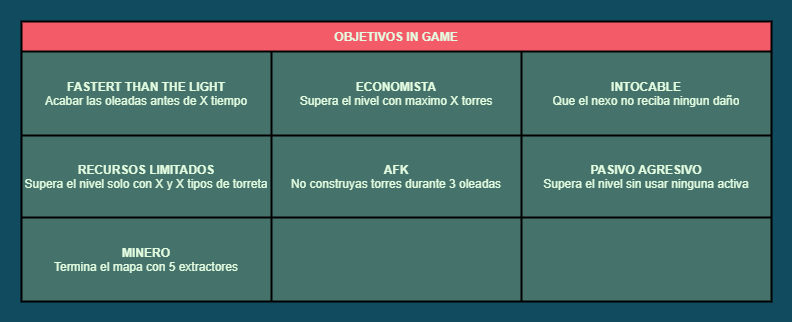

The diagram above was exported from draw.io. Its source (the exported page's mxGraphModel, read from the mxfile embedded in the PNG):
<mxGraphModel dx="1422" dy="822" grid="1" gridSize="10" guides="1" tooltips="1" connect="1" arrows="1" fold="1" page="1" pageScale="1" pageWidth="827" pageHeight="1169" background="#114B5F" math="0" shadow="0">
  <root>
    <mxCell id="0" />
    <mxCell id="1" parent="0" />
    <mxCell id="hodW0bYAvui1d6r1l_9s-1" value="OBJETIVOS IN GAME" style="shape=table;html=1;whiteSpace=wrap;startSize=30;container=1;collapsible=0;childLayout=tableLayout;fontStyle=1;align=center;rounded=0;sketch=0;fontColor=#E4FDE1;fillColor=#F45B69;swimlaneFillColor=#45736B;strokeWidth=2;" vertex="1" parent="1">
      <mxGeometry x="39" y="100" width="750" height="280" as="geometry" />
    </mxCell>
    <mxCell id="hodW0bYAvui1d6r1l_9s-2" value="" style="shape=partialRectangle;html=1;whiteSpace=wrap;collapsible=0;dropTarget=0;pointerEvents=0;fillColor=none;top=0;left=0;bottom=0;right=0;points=[[0,0.5],[1,0.5]];portConstraint=eastwest;strokeColor=#028090;fontColor=#E4FDE1;" vertex="1" parent="hodW0bYAvui1d6r1l_9s-1">
      <mxGeometry y="30" width="750" height="84" as="geometry" />
    </mxCell>
    <mxCell id="hodW0bYAvui1d6r1l_9s-3" value="&lt;b&gt;FASTERT THAN THE LIGHT&lt;/b&gt;&lt;br&gt;Acabar las oleadas antes de X tiempo" style="shape=partialRectangle;html=1;whiteSpace=wrap;connectable=0;fillColor=none;top=0;left=0;bottom=0;right=0;overflow=hidden;strokeColor=#028090;fontColor=#E4FDE1;" vertex="1" parent="hodW0bYAvui1d6r1l_9s-2">
      <mxGeometry width="250" height="84" as="geometry" />
    </mxCell>
    <mxCell id="hodW0bYAvui1d6r1l_9s-4" value="&lt;b&gt;ECONOMISTA&lt;/b&gt;&lt;br&gt;Supera el nivel con maximo X torres" style="shape=partialRectangle;html=1;whiteSpace=wrap;connectable=0;fillColor=none;top=0;left=0;bottom=0;right=0;overflow=hidden;strokeColor=#028090;fontColor=#E4FDE1;" vertex="1" parent="hodW0bYAvui1d6r1l_9s-2">
      <mxGeometry x="250" width="250" height="84" as="geometry" />
    </mxCell>
    <mxCell id="hodW0bYAvui1d6r1l_9s-5" value="&lt;b&gt;INTOCABLE&lt;/b&gt;&lt;br&gt;Que el nexo no reciba ningun daño" style="shape=partialRectangle;html=1;whiteSpace=wrap;connectable=0;fillColor=none;top=0;left=0;bottom=0;right=0;overflow=hidden;strokeColor=#028090;fontColor=#E4FDE1;" vertex="1" parent="hodW0bYAvui1d6r1l_9s-2">
      <mxGeometry x="500" width="250" height="84" as="geometry" />
    </mxCell>
    <mxCell id="hodW0bYAvui1d6r1l_9s-6" value="" style="shape=partialRectangle;html=1;whiteSpace=wrap;collapsible=0;dropTarget=0;pointerEvents=0;fillColor=none;top=0;left=0;bottom=0;right=0;points=[[0,0.5],[1,0.5]];portConstraint=eastwest;strokeColor=#028090;fontColor=#E4FDE1;" vertex="1" parent="hodW0bYAvui1d6r1l_9s-1">
      <mxGeometry y="114" width="750" height="82" as="geometry" />
    </mxCell>
    <mxCell id="hodW0bYAvui1d6r1l_9s-7" value="&lt;b&gt;RECURSOS LIMITADOS&lt;/b&gt;&lt;br&gt;Supera el nivel solo con X y X tipos de torreta" style="shape=partialRectangle;html=1;whiteSpace=wrap;connectable=0;fillColor=none;top=0;left=0;bottom=0;right=0;overflow=hidden;strokeColor=#028090;fontColor=#E4FDE1;" vertex="1" parent="hodW0bYAvui1d6r1l_9s-6">
      <mxGeometry width="250" height="82" as="geometry" />
    </mxCell>
    <mxCell id="hodW0bYAvui1d6r1l_9s-8" value="&lt;b&gt;AFK&lt;br&gt;&lt;/b&gt;No construyas torres durante 3 oleadas" style="shape=partialRectangle;html=1;whiteSpace=wrap;connectable=0;fillColor=none;top=0;left=0;bottom=0;right=0;overflow=hidden;strokeColor=#028090;fontColor=#E4FDE1;" vertex="1" parent="hodW0bYAvui1d6r1l_9s-6">
      <mxGeometry x="250" width="250" height="82" as="geometry" />
    </mxCell>
    <mxCell id="hodW0bYAvui1d6r1l_9s-9" value="&lt;b&gt;PASIVO AGRESIVO&lt;/b&gt;&lt;br&gt;Supera el nivel sin usar ninguna activa" style="shape=partialRectangle;html=1;whiteSpace=wrap;connectable=0;fillColor=none;top=0;left=0;bottom=0;right=0;overflow=hidden;strokeColor=#028090;fontColor=#E4FDE1;" vertex="1" parent="hodW0bYAvui1d6r1l_9s-6">
      <mxGeometry x="500" width="250" height="82" as="geometry" />
    </mxCell>
    <mxCell id="hodW0bYAvui1d6r1l_9s-10" value="" style="shape=partialRectangle;html=1;whiteSpace=wrap;collapsible=0;dropTarget=0;pointerEvents=0;fillColor=none;top=0;left=0;bottom=0;right=0;points=[[0,0.5],[1,0.5]];portConstraint=eastwest;strokeColor=#028090;fontColor=#E4FDE1;" vertex="1" parent="hodW0bYAvui1d6r1l_9s-1">
      <mxGeometry y="196" width="750" height="84" as="geometry" />
    </mxCell>
    <mxCell id="hodW0bYAvui1d6r1l_9s-11" value="&lt;b&gt;MINERO&lt;/b&gt;&lt;br&gt;Termina el mapa con 5 extractores" style="shape=partialRectangle;html=1;whiteSpace=wrap;connectable=0;fillColor=none;top=0;left=0;bottom=0;right=0;overflow=hidden;strokeColor=#028090;fontColor=#E4FDE1;" vertex="1" parent="hodW0bYAvui1d6r1l_9s-10">
      <mxGeometry width="250" height="84" as="geometry" />
    </mxCell>
    <mxCell id="hodW0bYAvui1d6r1l_9s-12" value="" style="shape=partialRectangle;html=1;whiteSpace=wrap;connectable=0;fillColor=none;top=0;left=0;bottom=0;right=0;overflow=hidden;strokeColor=#028090;fontColor=#E4FDE1;" vertex="1" parent="hodW0bYAvui1d6r1l_9s-10">
      <mxGeometry x="250" width="250" height="84" as="geometry" />
    </mxCell>
    <mxCell id="hodW0bYAvui1d6r1l_9s-13" value="" style="shape=partialRectangle;html=1;whiteSpace=wrap;connectable=0;fillColor=none;top=0;left=0;bottom=0;right=0;overflow=hidden;strokeColor=#028090;fontColor=#E4FDE1;" vertex="1" parent="hodW0bYAvui1d6r1l_9s-10">
      <mxGeometry x="500" width="250" height="84" as="geometry" />
    </mxCell>
  </root>
</mxGraphModel>